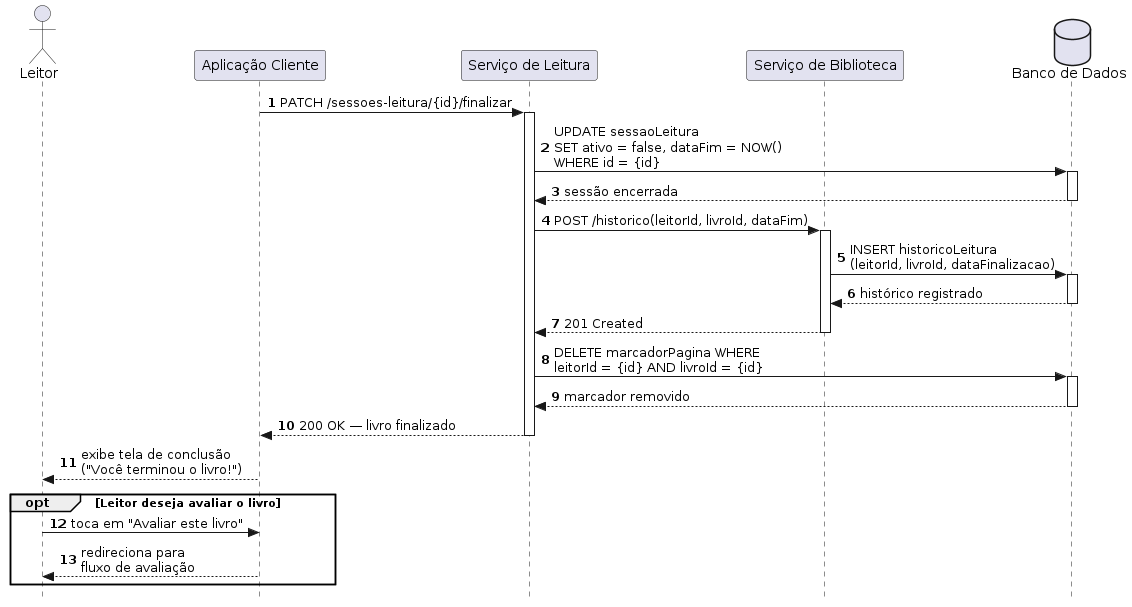

The diagram above was rendered by PlantUML. Its source (embedded in the PNG):
@startuml
autonumber
skinparam style strictuml

actor Leitor as "Leitor"
participant Client         as "Aplicação Cliente"
participant ServiceLeitura as "Serviço de Leitura"
participant ServiceBiblioteca as "Serviço de Biblioteca"
database    BD             as "Banco de Dados"

Client -> ServiceLeitura : PATCH /sessoes-leitura/{id}/finalizar
activate ServiceLeitura

ServiceLeitura -> BD : UPDATE sessaoLeitura\nSET ativo = false, dataFim = NOW()\nWHERE id = {id}
activate BD
BD --> ServiceLeitura : sessão encerrada
deactivate BD

ServiceLeitura -> ServiceBiblioteca : POST /historico(leitorId, livroId, dataFim)
activate ServiceBiblioteca
ServiceBiblioteca -> BD : INSERT historicoLeitura\n(leitorId, livroId, dataFinalizacao)
activate BD
BD --> ServiceBiblioteca : histórico registrado
deactivate BD
ServiceBiblioteca --> ServiceLeitura : 201 Created
deactivate ServiceBiblioteca

ServiceLeitura -> BD : DELETE marcadorPagina WHERE\nleitorId = {id} AND livroId = {id}
activate BD
BD --> ServiceLeitura : marcador removido
deactivate BD

ServiceLeitura --> Client : 200 OK — livro finalizado
deactivate ServiceLeitura

Client --> Leitor : exibe tela de conclusão\n("Você terminou o livro!")

opt Leitor deseja avaliar o livro
    Leitor -> Client : toca em "Avaliar este livro"
    Client --> Leitor : redireciona para\nfluxo de avaliação
end
@enduml